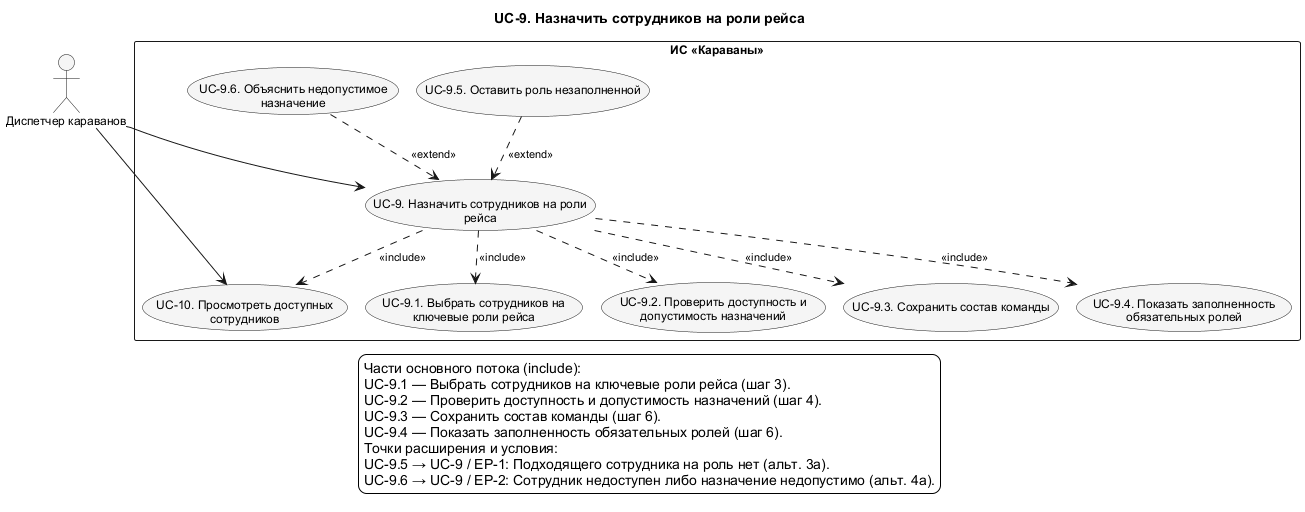

The diagram above was rendered by PlantUML. Its source (embedded in the PNG):
@startuml UC_9_Detail
!pragma layout smetana
skinparam shadowing false
skinparam defaultFontName Arial
skinparam defaultFontSize 12
skinparam backgroundColor white
skinparam nodesep 75
skinparam ranksep 100
skinparam ArrowFontSize 11
skinparam usecaseBackgroundColor #F5F5F5
skinparam activityBackgroundColor #F5F5F5
top to bottom direction
title UC-9. Назначить сотрудников на роли рейса

actor "Диспетчер караванов" as Dispatcher
rectangle "ИС «Караваны»" as SystemBoundary {
  usecase "UC-9. Назначить сотрудников на роли\nрейса" as UC9
  usecase "UC-10. Просмотреть доступных\nсотрудников" as UC10
  usecase "UC-9.1. Выбрать сотрудников на\nключевые роли рейса" as UC9_1
  usecase "UC-9.2. Проверить доступность и\nдопустимость назначений" as UC9_2
  usecase "UC-9.3. Сохранить состав команды" as UC9_3
  usecase "UC-9.4. Показать заполненность\nобязательных ролей" as UC9_4
  usecase "UC-9.5. Оставить роль незаполненной" as UC9_5
  usecase "UC-9.6. Объяснить недопустимое\nназначение" as UC9_6
}
' edge:R064
UC9 ..> UC10 : <<include>>
' edge:R149
UC9 ..> UC9_1 : <<include>>
' edge:R150
UC9 ..> UC9_2 : <<include>>
' edge:R151
UC9 ..> UC9_3 : <<include>>
' edge:R152
UC9 ..> UC9_4 : <<include>>
' edge:R153
UC9_5 ..> UC9 : <<extend>>
' edge:R154
UC9_6 ..> UC9 : <<extend>>
' edge:R009
Dispatcher --> UC9
' edge:R010
Dispatcher --> UC10
legend bottom
  Части основного потока (include):
  UC-9.1 — Выбрать сотрудников на ключевые роли рейса (шаг 3).
  UC-9.2 — Проверить доступность и допустимость назначений (шаг 4).
  UC-9.3 — Сохранить состав команды (шаг 6).
  UC-9.4 — Показать заполненность обязательных ролей (шаг 6).
  Точки расширения и условия:
  UC-9.5 → UC-9 / EP-1: Подходящего сотрудника на роль нет (альт. 3а).
  UC-9.6 → UC-9 / EP-2: Сотрудник недоступен либо назначение недопустимо (альт. 4а).
endlegend
@enduml